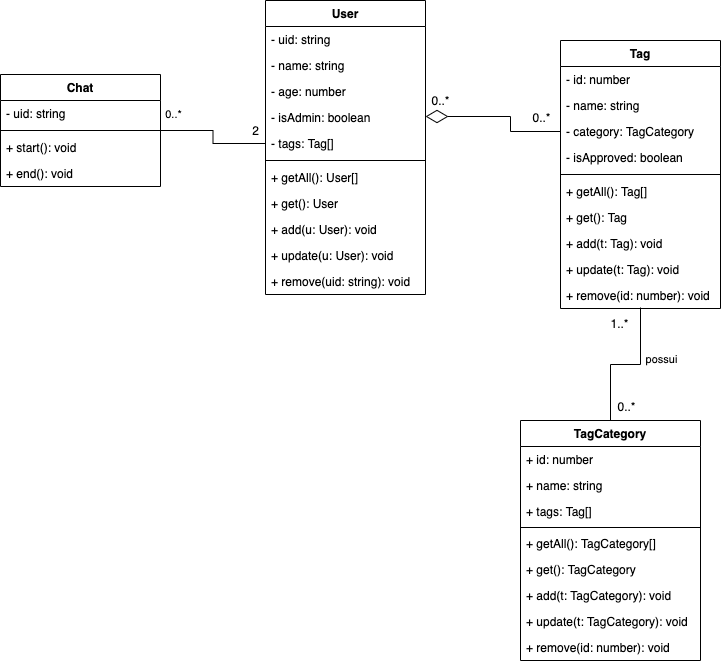

The diagram above was exported from draw.io. Its source (the exported page's mxGraphModel, read from the mxfile embedded in the PNG):
<mxGraphModel dx="946" dy="494" grid="1" gridSize="10" guides="1" tooltips="1" connect="1" arrows="1" fold="1" page="1" pageScale="1" pageWidth="850" pageHeight="1100" math="0" shadow="0">
  <root>
    <mxCell id="0" />
    <mxCell id="1" parent="0" />
    <mxCell id="gyLPORNP9IsH-t88a7s5-1" value="User" style="swimlane;fontStyle=1;align=center;verticalAlign=top;childLayout=stackLayout;horizontal=1;startSize=26;horizontalStack=0;resizeParent=1;resizeParentMax=0;resizeLast=0;collapsible=1;marginBottom=0;" parent="1" vertex="1">
      <mxGeometry x="345" y="350" width="160" height="294" as="geometry">
        <mxRectangle x="345" y="90" width="60" height="26" as="alternateBounds" />
      </mxGeometry>
    </mxCell>
    <mxCell id="gyLPORNP9IsH-t88a7s5-2" value="- uid: string" style="text;strokeColor=none;fillColor=none;align=left;verticalAlign=top;spacingLeft=4;spacingRight=4;overflow=hidden;rotatable=0;points=[[0,0.5],[1,0.5]];portConstraint=eastwest;" parent="gyLPORNP9IsH-t88a7s5-1" vertex="1">
      <mxGeometry y="26" width="160" height="26" as="geometry" />
    </mxCell>
    <mxCell id="gyLPORNP9IsH-t88a7s5-6" value="- name: string " style="text;strokeColor=none;fillColor=none;align=left;verticalAlign=top;spacingLeft=4;spacingRight=4;overflow=hidden;rotatable=0;points=[[0,0.5],[1,0.5]];portConstraint=eastwest;" parent="gyLPORNP9IsH-t88a7s5-1" vertex="1">
      <mxGeometry y="52" width="160" height="26" as="geometry" />
    </mxCell>
    <mxCell id="gyLPORNP9IsH-t88a7s5-7" value="- age: number" style="text;strokeColor=none;fillColor=none;align=left;verticalAlign=top;spacingLeft=4;spacingRight=4;overflow=hidden;rotatable=0;points=[[0,0.5],[1,0.5]];portConstraint=eastwest;" parent="gyLPORNP9IsH-t88a7s5-1" vertex="1">
      <mxGeometry y="78" width="160" height="26" as="geometry" />
    </mxCell>
    <mxCell id="j8tdRIuefXdVM4SpG7Ii-2" value="- isAdmin: boolean" style="text;strokeColor=none;fillColor=none;align=left;verticalAlign=top;spacingLeft=4;spacingRight=4;overflow=hidden;rotatable=0;points=[[0,0.5],[1,0.5]];portConstraint=eastwest;" vertex="1" parent="gyLPORNP9IsH-t88a7s5-1">
      <mxGeometry y="104" width="160" height="26" as="geometry" />
    </mxCell>
    <mxCell id="gyLPORNP9IsH-t88a7s5-14" value="- tags: Tag[]" style="text;strokeColor=none;fillColor=none;align=left;verticalAlign=top;spacingLeft=4;spacingRight=4;overflow=hidden;rotatable=0;points=[[0,0.5],[1,0.5]];portConstraint=eastwest;" parent="gyLPORNP9IsH-t88a7s5-1" vertex="1">
      <mxGeometry y="130" width="160" height="26" as="geometry" />
    </mxCell>
    <mxCell id="gyLPORNP9IsH-t88a7s5-3" value="" style="line;strokeWidth=1;fillColor=none;align=left;verticalAlign=middle;spacingTop=-1;spacingLeft=3;spacingRight=3;rotatable=0;labelPosition=right;points=[];portConstraint=eastwest;" parent="gyLPORNP9IsH-t88a7s5-1" vertex="1">
      <mxGeometry y="156" width="160" height="8" as="geometry" />
    </mxCell>
    <mxCell id="gyLPORNP9IsH-t88a7s5-4" value="+ getAll(): User[]" style="text;strokeColor=none;fillColor=none;align=left;verticalAlign=top;spacingLeft=4;spacingRight=4;overflow=hidden;rotatable=0;points=[[0,0.5],[1,0.5]];portConstraint=eastwest;" parent="gyLPORNP9IsH-t88a7s5-1" vertex="1">
      <mxGeometry y="164" width="160" height="26" as="geometry" />
    </mxCell>
    <mxCell id="7l8hc6H_vp2knA6qmcmb-5" value="+ get(): User" style="text;strokeColor=none;fillColor=none;align=left;verticalAlign=top;spacingLeft=4;spacingRight=4;overflow=hidden;rotatable=0;points=[[0,0.5],[1,0.5]];portConstraint=eastwest;" parent="gyLPORNP9IsH-t88a7s5-1" vertex="1">
      <mxGeometry y="190" width="160" height="26" as="geometry" />
    </mxCell>
    <mxCell id="7l8hc6H_vp2knA6qmcmb-6" value="+ add(u: User): void" style="text;strokeColor=none;fillColor=none;align=left;verticalAlign=top;spacingLeft=4;spacingRight=4;overflow=hidden;rotatable=0;points=[[0,0.5],[1,0.5]];portConstraint=eastwest;" parent="gyLPORNP9IsH-t88a7s5-1" vertex="1">
      <mxGeometry y="216" width="160" height="26" as="geometry" />
    </mxCell>
    <mxCell id="7l8hc6H_vp2knA6qmcmb-7" value="+ update(u: User): void" style="text;strokeColor=none;fillColor=none;align=left;verticalAlign=top;spacingLeft=4;spacingRight=4;overflow=hidden;rotatable=0;points=[[0,0.5],[1,0.5]];portConstraint=eastwest;" parent="gyLPORNP9IsH-t88a7s5-1" vertex="1">
      <mxGeometry y="242" width="160" height="26" as="geometry" />
    </mxCell>
    <mxCell id="7l8hc6H_vp2knA6qmcmb-8" value="+ remove(uid: string): void" style="text;strokeColor=none;fillColor=none;align=left;verticalAlign=top;spacingLeft=4;spacingRight=4;overflow=hidden;rotatable=0;points=[[0,0.5],[1,0.5]];portConstraint=eastwest;" parent="gyLPORNP9IsH-t88a7s5-1" vertex="1">
      <mxGeometry y="268" width="160" height="26" as="geometry" />
    </mxCell>
    <mxCell id="gyLPORNP9IsH-t88a7s5-8" value="TagCategory" style="swimlane;fontStyle=1;align=center;verticalAlign=top;childLayout=stackLayout;horizontal=1;startSize=26;horizontalStack=0;resizeParent=1;resizeParentMax=0;resizeLast=0;collapsible=1;marginBottom=0;" parent="1" vertex="1">
      <mxGeometry x="600" y="770" width="180" height="240" as="geometry" />
    </mxCell>
    <mxCell id="gyLPORNP9IsH-t88a7s5-9" value="+ id: number" style="text;strokeColor=none;fillColor=none;align=left;verticalAlign=top;spacingLeft=4;spacingRight=4;overflow=hidden;rotatable=0;points=[[0,0.5],[1,0.5]];portConstraint=eastwest;" parent="gyLPORNP9IsH-t88a7s5-8" vertex="1">
      <mxGeometry y="26" width="180" height="26" as="geometry" />
    </mxCell>
    <mxCell id="gyLPORNP9IsH-t88a7s5-12" value="+ name: string" style="text;strokeColor=none;fillColor=none;align=left;verticalAlign=top;spacingLeft=4;spacingRight=4;overflow=hidden;rotatable=0;points=[[0,0.5],[1,0.5]];portConstraint=eastwest;" parent="gyLPORNP9IsH-t88a7s5-8" vertex="1">
      <mxGeometry y="52" width="180" height="26" as="geometry" />
    </mxCell>
    <mxCell id="gyLPORNP9IsH-t88a7s5-13" value="+ tags: Tag[]" style="text;strokeColor=none;fillColor=none;align=left;verticalAlign=top;spacingLeft=4;spacingRight=4;overflow=hidden;rotatable=0;points=[[0,0.5],[1,0.5]];portConstraint=eastwest;" parent="gyLPORNP9IsH-t88a7s5-8" vertex="1">
      <mxGeometry y="78" width="180" height="26" as="geometry" />
    </mxCell>
    <mxCell id="gyLPORNP9IsH-t88a7s5-10" value="" style="line;strokeWidth=1;fillColor=none;align=left;verticalAlign=middle;spacingTop=-1;spacingLeft=3;spacingRight=3;rotatable=0;labelPosition=right;points=[];portConstraint=eastwest;" parent="gyLPORNP9IsH-t88a7s5-8" vertex="1">
      <mxGeometry y="104" width="180" height="6" as="geometry" />
    </mxCell>
    <mxCell id="7l8hc6H_vp2knA6qmcmb-14" value="+ getAll(): TagCategory[]" style="text;strokeColor=none;fillColor=none;align=left;verticalAlign=top;spacingLeft=4;spacingRight=4;overflow=hidden;rotatable=0;points=[[0,0.5],[1,0.5]];portConstraint=eastwest;" parent="gyLPORNP9IsH-t88a7s5-8" vertex="1">
      <mxGeometry y="110" width="180" height="26" as="geometry" />
    </mxCell>
    <mxCell id="7l8hc6H_vp2knA6qmcmb-15" value="+ get(): TagCategory" style="text;strokeColor=none;fillColor=none;align=left;verticalAlign=top;spacingLeft=4;spacingRight=4;overflow=hidden;rotatable=0;points=[[0,0.5],[1,0.5]];portConstraint=eastwest;" parent="gyLPORNP9IsH-t88a7s5-8" vertex="1">
      <mxGeometry y="136" width="180" height="26" as="geometry" />
    </mxCell>
    <mxCell id="7l8hc6H_vp2knA6qmcmb-16" value="+ add(t: TagCategory): void" style="text;strokeColor=none;fillColor=none;align=left;verticalAlign=top;spacingLeft=4;spacingRight=4;overflow=hidden;rotatable=0;points=[[0,0.5],[1,0.5]];portConstraint=eastwest;" parent="gyLPORNP9IsH-t88a7s5-8" vertex="1">
      <mxGeometry y="162" width="180" height="26" as="geometry" />
    </mxCell>
    <mxCell id="7l8hc6H_vp2knA6qmcmb-17" value="+ update(t: TagCategory): void" style="text;strokeColor=none;fillColor=none;align=left;verticalAlign=top;spacingLeft=4;spacingRight=4;overflow=hidden;rotatable=0;points=[[0,0.5],[1,0.5]];portConstraint=eastwest;" parent="gyLPORNP9IsH-t88a7s5-8" vertex="1">
      <mxGeometry y="188" width="180" height="26" as="geometry" />
    </mxCell>
    <mxCell id="7l8hc6H_vp2knA6qmcmb-18" value="+ remove(id: number): void" style="text;strokeColor=none;fillColor=none;align=left;verticalAlign=top;spacingLeft=4;spacingRight=4;overflow=hidden;rotatable=0;points=[[0,0.5],[1,0.5]];portConstraint=eastwest;" parent="gyLPORNP9IsH-t88a7s5-8" vertex="1">
      <mxGeometry y="214" width="180" height="26" as="geometry" />
    </mxCell>
    <mxCell id="gyLPORNP9IsH-t88a7s5-15" value="Tag" style="swimlane;fontStyle=1;align=center;verticalAlign=top;childLayout=stackLayout;horizontal=1;startSize=26;horizontalStack=0;resizeParent=1;resizeParentMax=0;resizeLast=0;collapsible=1;marginBottom=0;" parent="1" vertex="1">
      <mxGeometry x="640" y="390" width="160" height="268" as="geometry" />
    </mxCell>
    <mxCell id="gyLPORNP9IsH-t88a7s5-16" value="- id: number" style="text;strokeColor=none;fillColor=none;align=left;verticalAlign=top;spacingLeft=4;spacingRight=4;overflow=hidden;rotatable=0;points=[[0,0.5],[1,0.5]];portConstraint=eastwest;" parent="gyLPORNP9IsH-t88a7s5-15" vertex="1">
      <mxGeometry y="26" width="160" height="26" as="geometry" />
    </mxCell>
    <mxCell id="gyLPORNP9IsH-t88a7s5-21" value="- name: string" style="text;strokeColor=none;fillColor=none;align=left;verticalAlign=top;spacingLeft=4;spacingRight=4;overflow=hidden;rotatable=0;points=[[0,0.5],[1,0.5]];portConstraint=eastwest;" parent="gyLPORNP9IsH-t88a7s5-15" vertex="1">
      <mxGeometry y="52" width="160" height="26" as="geometry" />
    </mxCell>
    <mxCell id="gyLPORNP9IsH-t88a7s5-22" value="- category: TagCategory" style="text;strokeColor=none;fillColor=none;align=left;verticalAlign=top;spacingLeft=4;spacingRight=4;overflow=hidden;rotatable=0;points=[[0,0.5],[1,0.5]];portConstraint=eastwest;" parent="gyLPORNP9IsH-t88a7s5-15" vertex="1">
      <mxGeometry y="78" width="160" height="26" as="geometry" />
    </mxCell>
    <mxCell id="j8tdRIuefXdVM4SpG7Ii-1" value="- isApproved: boolean" style="text;strokeColor=none;fillColor=none;align=left;verticalAlign=top;spacingLeft=4;spacingRight=4;overflow=hidden;rotatable=0;points=[[0,0.5],[1,0.5]];portConstraint=eastwest;" vertex="1" parent="gyLPORNP9IsH-t88a7s5-15">
      <mxGeometry y="104" width="160" height="26" as="geometry" />
    </mxCell>
    <mxCell id="gyLPORNP9IsH-t88a7s5-17" value="" style="line;strokeWidth=1;fillColor=none;align=left;verticalAlign=middle;spacingTop=-1;spacingLeft=3;spacingRight=3;rotatable=0;labelPosition=right;points=[];portConstraint=eastwest;" parent="gyLPORNP9IsH-t88a7s5-15" vertex="1">
      <mxGeometry y="130" width="160" height="8" as="geometry" />
    </mxCell>
    <mxCell id="7l8hc6H_vp2knA6qmcmb-9" value="+ getAll(): Tag[]" style="text;strokeColor=none;fillColor=none;align=left;verticalAlign=top;spacingLeft=4;spacingRight=4;overflow=hidden;rotatable=0;points=[[0,0.5],[1,0.5]];portConstraint=eastwest;" parent="gyLPORNP9IsH-t88a7s5-15" vertex="1">
      <mxGeometry y="138" width="160" height="26" as="geometry" />
    </mxCell>
    <mxCell id="7l8hc6H_vp2knA6qmcmb-10" value="+ get(): Tag" style="text;strokeColor=none;fillColor=none;align=left;verticalAlign=top;spacingLeft=4;spacingRight=4;overflow=hidden;rotatable=0;points=[[0,0.5],[1,0.5]];portConstraint=eastwest;" parent="gyLPORNP9IsH-t88a7s5-15" vertex="1">
      <mxGeometry y="164" width="160" height="26" as="geometry" />
    </mxCell>
    <mxCell id="7l8hc6H_vp2knA6qmcmb-11" value="+ add(t: Tag): void" style="text;strokeColor=none;fillColor=none;align=left;verticalAlign=top;spacingLeft=4;spacingRight=4;overflow=hidden;rotatable=0;points=[[0,0.5],[1,0.5]];portConstraint=eastwest;" parent="gyLPORNP9IsH-t88a7s5-15" vertex="1">
      <mxGeometry y="190" width="160" height="26" as="geometry" />
    </mxCell>
    <mxCell id="7l8hc6H_vp2knA6qmcmb-12" value="+ update(t: Tag): void" style="text;strokeColor=none;fillColor=none;align=left;verticalAlign=top;spacingLeft=4;spacingRight=4;overflow=hidden;rotatable=0;points=[[0,0.5],[1,0.5]];portConstraint=eastwest;" parent="gyLPORNP9IsH-t88a7s5-15" vertex="1">
      <mxGeometry y="216" width="160" height="26" as="geometry" />
    </mxCell>
    <mxCell id="7l8hc6H_vp2knA6qmcmb-13" value="+ remove(id: number): void" style="text;strokeColor=none;fillColor=none;align=left;verticalAlign=top;spacingLeft=4;spacingRight=4;overflow=hidden;rotatable=0;points=[[0,0.5],[1,0.5]];portConstraint=eastwest;" parent="gyLPORNP9IsH-t88a7s5-15" vertex="1">
      <mxGeometry y="242" width="160" height="26" as="geometry" />
    </mxCell>
    <mxCell id="7l8hc6H_vp2knA6qmcmb-20" style="edgeStyle=orthogonalEdgeStyle;rounded=0;orthogonalLoop=1;jettySize=auto;html=1;entryX=0;entryY=0.5;entryDx=0;entryDy=0;startArrow=none;startFill=0;endArrow=none;endFill=0;startSize=20;" parent="1" source="7l8hc6H_vp2knA6qmcmb-1" target="gyLPORNP9IsH-t88a7s5-14" edge="1">
      <mxGeometry relative="1" as="geometry" />
    </mxCell>
    <mxCell id="7l8hc6H_vp2knA6qmcmb-23" value="0..*" style="edgeLabel;html=1;align=center;verticalAlign=middle;resizable=0;points=[];" parent="7l8hc6H_vp2knA6qmcmb-20" vertex="1" connectable="0">
      <mxGeometry x="-0.5728" relative="1" as="geometry">
        <mxPoint x="-12.29" y="-17" as="offset" />
      </mxGeometry>
    </mxCell>
    <mxCell id="7l8hc6H_vp2knA6qmcmb-1" value="Chat" style="swimlane;fontStyle=1;align=center;verticalAlign=top;childLayout=stackLayout;horizontal=1;startSize=26;horizontalStack=0;resizeParent=1;resizeParentMax=0;resizeLast=0;collapsible=1;marginBottom=0;" parent="1" vertex="1">
      <mxGeometry x="80" y="424" width="160" height="112" as="geometry" />
    </mxCell>
    <mxCell id="j8tdRIuefXdVM4SpG7Ii-4" value="- uid: string" style="text;strokeColor=none;fillColor=none;align=left;verticalAlign=top;spacingLeft=4;spacingRight=4;overflow=hidden;rotatable=0;points=[[0,0.5],[1,0.5]];portConstraint=eastwest;" vertex="1" parent="7l8hc6H_vp2knA6qmcmb-1">
      <mxGeometry y="26" width="160" height="26" as="geometry" />
    </mxCell>
    <mxCell id="7l8hc6H_vp2knA6qmcmb-3" value="" style="line;strokeWidth=1;fillColor=none;align=left;verticalAlign=middle;spacingTop=-1;spacingLeft=3;spacingRight=3;rotatable=0;labelPosition=right;points=[];portConstraint=eastwest;" parent="7l8hc6H_vp2knA6qmcmb-1" vertex="1">
      <mxGeometry y="52" width="160" height="8" as="geometry" />
    </mxCell>
    <mxCell id="7l8hc6H_vp2knA6qmcmb-4" value="+ start(): void" style="text;strokeColor=none;fillColor=none;align=left;verticalAlign=top;spacingLeft=4;spacingRight=4;overflow=hidden;rotatable=0;points=[[0,0.5],[1,0.5]];portConstraint=eastwest;" parent="7l8hc6H_vp2knA6qmcmb-1" vertex="1">
      <mxGeometry y="60" width="160" height="26" as="geometry" />
    </mxCell>
    <mxCell id="7l8hc6H_vp2knA6qmcmb-19" value="+ end(): void" style="text;strokeColor=none;fillColor=none;align=left;verticalAlign=top;spacingLeft=4;spacingRight=4;overflow=hidden;rotatable=0;points=[[0,0.5],[1,0.5]];portConstraint=eastwest;" parent="7l8hc6H_vp2knA6qmcmb-1" vertex="1">
      <mxGeometry y="86" width="160" height="26" as="geometry" />
    </mxCell>
    <mxCell id="7l8hc6H_vp2knA6qmcmb-21" style="edgeStyle=orthogonalEdgeStyle;rounded=0;orthogonalLoop=1;jettySize=auto;html=1;entryX=0;entryY=0.5;entryDx=0;entryDy=0;startArrow=diamondThin;startFill=0;startSize=20;endArrow=none;endFill=0;" parent="1" target="gyLPORNP9IsH-t88a7s5-22" edge="1">
      <mxGeometry relative="1" as="geometry">
        <mxPoint x="505" y="466" as="sourcePoint" />
        <Array as="points">
          <mxPoint x="590" y="466" />
        </Array>
      </mxGeometry>
    </mxCell>
    <mxCell id="7l8hc6H_vp2knA6qmcmb-22" style="edgeStyle=orthogonalEdgeStyle;rounded=0;orthogonalLoop=1;jettySize=auto;html=1;exitX=0.5;exitY=0.962;exitDx=0;exitDy=0;entryX=0.5;entryY=0;entryDx=0;entryDy=0;exitPerimeter=0;endArrow=none;endFill=0;" parent="1" source="7l8hc6H_vp2knA6qmcmb-13" target="gyLPORNP9IsH-t88a7s5-8" edge="1">
      <mxGeometry relative="1" as="geometry" />
    </mxCell>
    <mxCell id="j8tdRIuefXdVM4SpG7Ii-3" value="possui" style="edgeLabel;html=1;align=center;verticalAlign=middle;resizable=0;points=[];" vertex="1" connectable="0" parent="7l8hc6H_vp2knA6qmcmb-22">
      <mxGeometry x="-0.2868" y="1" relative="1" as="geometry">
        <mxPoint x="19" as="offset" />
      </mxGeometry>
    </mxCell>
    <mxCell id="7l8hc6H_vp2knA6qmcmb-24" value="2" style="text;html=1;align=center;verticalAlign=middle;resizable=0;points=[];autosize=1;" parent="1" vertex="1">
      <mxGeometry x="325" y="470" width="20" height="20" as="geometry" />
    </mxCell>
    <mxCell id="7l8hc6H_vp2knA6qmcmb-25" value="0..*" style="text;html=1;align=center;verticalAlign=middle;resizable=0;points=[];autosize=1;" parent="1" vertex="1">
      <mxGeometry x="505" y="440" width="30" height="20" as="geometry" />
    </mxCell>
    <mxCell id="7l8hc6H_vp2knA6qmcmb-26" value="0..*" style="text;html=1;align=center;verticalAlign=middle;resizable=0;points=[];autosize=1;" parent="1" vertex="1">
      <mxGeometry x="606" y="457" width="30" height="20" as="geometry" />
    </mxCell>
    <mxCell id="7l8hc6H_vp2knA6qmcmb-27" value="1..*" style="text;html=1;align=center;verticalAlign=middle;resizable=0;points=[];autosize=1;" parent="1" vertex="1">
      <mxGeometry x="684" y="663" width="30" height="20" as="geometry" />
    </mxCell>
    <mxCell id="7l8hc6H_vp2knA6qmcmb-28" value="0..*" style="text;html=1;align=center;verticalAlign=middle;resizable=0;points=[];autosize=1;" parent="1" vertex="1">
      <mxGeometry x="691" y="746" width="30" height="20" as="geometry" />
    </mxCell>
  </root>
</mxGraphModel>